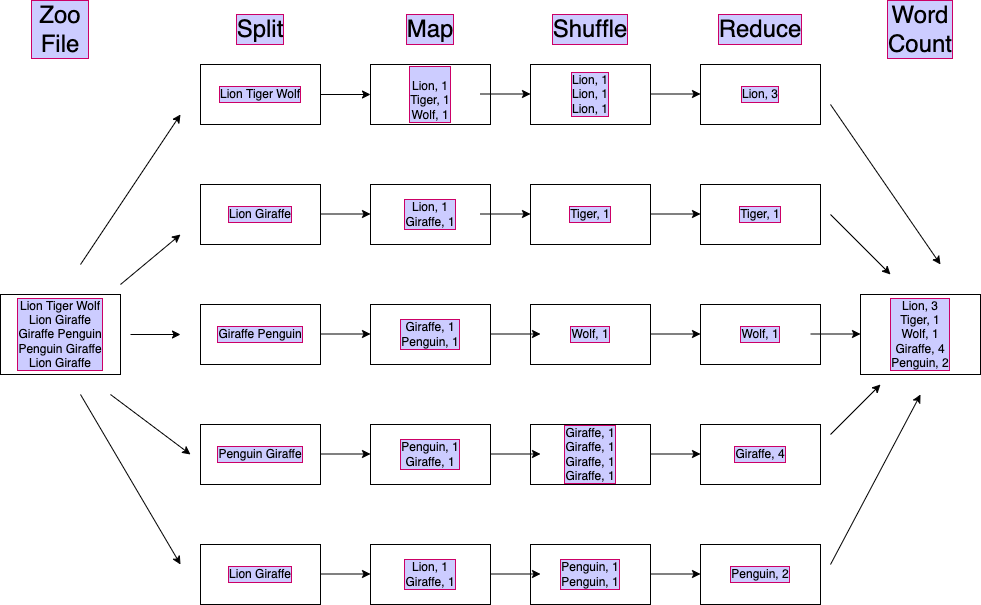

The diagram above was exported from draw.io. Its source (the exported page's mxGraphModel, read from the mxfile embedded in the PNG):
<mxGraphModel dx="946" dy="646" grid="1" gridSize="10" guides="1" tooltips="1" connect="1" arrows="1" fold="1" page="1" pageScale="1" pageWidth="850" pageHeight="1100" math="0" shadow="0">
  <root>
    <mxCell id="0" />
    <mxCell id="1" parent="0" />
    <mxCell id="llJRf_6fnKXj2v3mW4Qp-1" value="Lion Tiger Wolf&lt;br&gt;Lion Giraffe&lt;br&gt;Giraffe Penguin&lt;br&gt;Penguin Giraffe&lt;br&gt;Lion Giraffe" style="rounded=0;whiteSpace=wrap;html=1;labelBackgroundColor=#CCCCFF;labelBorderColor=#CC0066;" vertex="1" parent="1">
      <mxGeometry x="40" y="300" width="120" height="80" as="geometry" />
    </mxCell>
    <mxCell id="llJRf_6fnKXj2v3mW4Qp-2" value="Lion Tiger Wolf" style="rounded=0;whiteSpace=wrap;html=1;labelBackgroundColor=#CCCCFF;labelBorderColor=#CC0066;" vertex="1" parent="1">
      <mxGeometry x="240" y="70" width="120" height="60" as="geometry" />
    </mxCell>
    <mxCell id="llJRf_6fnKXj2v3mW4Qp-3" value="Giraffe Penguin" style="rounded=0;whiteSpace=wrap;html=1;labelBackgroundColor=#CCCCFF;labelBorderColor=#CC0066;" vertex="1" parent="1">
      <mxGeometry x="240" y="310" width="120" height="60" as="geometry" />
    </mxCell>
    <mxCell id="llJRf_6fnKXj2v3mW4Qp-4" value="Lion Giraffe" style="rounded=0;whiteSpace=wrap;html=1;labelBackgroundColor=#CCCCFF;labelBorderColor=#CC0066;" vertex="1" parent="1">
      <mxGeometry x="240" y="190" width="120" height="60" as="geometry" />
    </mxCell>
    <mxCell id="llJRf_6fnKXj2v3mW4Qp-5" value="Penguin Giraffe" style="rounded=0;whiteSpace=wrap;html=1;labelBackgroundColor=#CCCCFF;labelBorderColor=#CC0066;" vertex="1" parent="1">
      <mxGeometry x="240" y="430" width="120" height="60" as="geometry" />
    </mxCell>
    <mxCell id="llJRf_6fnKXj2v3mW4Qp-6" value="Lion Giraffe" style="rounded=0;whiteSpace=wrap;html=1;labelBackgroundColor=#CCCCFF;labelBorderColor=#CC0066;" vertex="1" parent="1">
      <mxGeometry x="240" y="550" width="120" height="60" as="geometry" />
    </mxCell>
    <mxCell id="llJRf_6fnKXj2v3mW4Qp-7" value="&lt;font style=&quot;font-size: 24px&quot;&gt;Split&lt;/font&gt;" style="text;html=1;strokeColor=none;fillColor=none;align=center;verticalAlign=middle;whiteSpace=wrap;rounded=0;labelBackgroundColor=#CCCCFF;labelBorderColor=#CC0066;" vertex="1" parent="1">
      <mxGeometry x="270" y="20" width="60" height="30" as="geometry" />
    </mxCell>
    <mxCell id="llJRf_6fnKXj2v3mW4Qp-9" value="Zoo File" style="text;html=1;strokeColor=none;fillColor=none;align=center;verticalAlign=middle;whiteSpace=wrap;rounded=0;fontSize=24;labelBackgroundColor=#CCCCFF;labelBorderColor=#CC0066;" vertex="1" parent="1">
      <mxGeometry x="70" y="20" width="60" height="30" as="geometry" />
    </mxCell>
    <mxCell id="llJRf_6fnKXj2v3mW4Qp-10" value="Map" style="text;html=1;strokeColor=none;fillColor=none;align=center;verticalAlign=middle;whiteSpace=wrap;rounded=0;fontSize=24;labelBackgroundColor=#CCCCFF;labelBorderColor=#CC0066;" vertex="1" parent="1">
      <mxGeometry x="440" y="20" width="60" height="30" as="geometry" />
    </mxCell>
    <mxCell id="llJRf_6fnKXj2v3mW4Qp-11" value="Shuffle" style="text;html=1;strokeColor=none;fillColor=none;align=center;verticalAlign=middle;whiteSpace=wrap;rounded=0;fontSize=24;labelBackgroundColor=#CCCCFF;labelBorderColor=#CC0066;" vertex="1" parent="1">
      <mxGeometry x="600" y="20" width="60" height="30" as="geometry" />
    </mxCell>
    <mxCell id="llJRf_6fnKXj2v3mW4Qp-12" value="Reduce" style="text;html=1;strokeColor=none;fillColor=none;align=center;verticalAlign=middle;whiteSpace=wrap;rounded=0;fontSize=24;labelBackgroundColor=#CCCCFF;labelBorderColor=#CC0066;" vertex="1" parent="1">
      <mxGeometry x="770" y="20" width="60" height="30" as="geometry" />
    </mxCell>
    <mxCell id="llJRf_6fnKXj2v3mW4Qp-13" value="&lt;p style=&quot;font-size: 12px ; line-height: 0&quot;&gt;&lt;/p&gt;&lt;font style=&quot;font-size: 12px&quot;&gt;Lion, 1&lt;br&gt;Tiger, 1&lt;br&gt;Wolf, 1&lt;br style=&quot;font-size: 12px&quot;&gt;&lt;/font&gt;" style="rounded=0;whiteSpace=wrap;html=1;fontSize=12;align=center;verticalAlign=middle;labelBackgroundColor=#CCCCFF;labelBorderColor=#CC0066;" vertex="1" parent="1">
      <mxGeometry x="410" y="70" width="120" height="60" as="geometry" />
    </mxCell>
    <mxCell id="llJRf_6fnKXj2v3mW4Qp-14" value="Lion, 1&lt;br&gt;Giraffe, 1" style="rounded=0;whiteSpace=wrap;html=1;fontSize=12;labelBackgroundColor=#CCCCFF;labelBorderColor=#CC0066;" vertex="1" parent="1">
      <mxGeometry x="410" y="190" width="120" height="60" as="geometry" />
    </mxCell>
    <mxCell id="llJRf_6fnKXj2v3mW4Qp-15" value="Giraffe, 1&lt;br&gt;Penguin, 1" style="rounded=0;whiteSpace=wrap;html=1;fontSize=12;labelBackgroundColor=#CCCCFF;labelBorderColor=#CC0066;" vertex="1" parent="1">
      <mxGeometry x="410" y="310" width="120" height="60" as="geometry" />
    </mxCell>
    <mxCell id="llJRf_6fnKXj2v3mW4Qp-16" value="Penguin, 1&lt;br&gt;Giraffe, 1" style="rounded=0;whiteSpace=wrap;html=1;fontSize=12;labelBackgroundColor=#CCCCFF;labelBorderColor=#CC0066;" vertex="1" parent="1">
      <mxGeometry x="410" y="430" width="120" height="60" as="geometry" />
    </mxCell>
    <mxCell id="llJRf_6fnKXj2v3mW4Qp-17" value="Lion, 1&lt;br&gt;Giraffe, 1" style="rounded=0;whiteSpace=wrap;html=1;fontSize=12;labelBackgroundColor=#CCCCFF;labelBorderColor=#CC0066;" vertex="1" parent="1">
      <mxGeometry x="410" y="550" width="120" height="60" as="geometry" />
    </mxCell>
    <mxCell id="llJRf_6fnKXj2v3mW4Qp-18" value="Lion, 1&lt;br&gt;Lion, 1&lt;br&gt;Lion, 1" style="rounded=0;whiteSpace=wrap;html=1;fontSize=12;labelBackgroundColor=#CCCCFF;labelBorderColor=#CC0066;" vertex="1" parent="1">
      <mxGeometry x="570" y="70" width="120" height="60" as="geometry" />
    </mxCell>
    <mxCell id="llJRf_6fnKXj2v3mW4Qp-20" value="Tiger, 1" style="rounded=0;whiteSpace=wrap;html=1;fontSize=12;labelBackgroundColor=#CCCCFF;labelBorderColor=#CC0066;" vertex="1" parent="1">
      <mxGeometry x="570" y="190" width="120" height="60" as="geometry" />
    </mxCell>
    <mxCell id="llJRf_6fnKXj2v3mW4Qp-21" value="Wolf, 1" style="rounded=0;whiteSpace=wrap;html=1;fontSize=12;labelBackgroundColor=#CCCCFF;labelBorderColor=#CC0066;" vertex="1" parent="1">
      <mxGeometry x="570" y="310" width="120" height="60" as="geometry" />
    </mxCell>
    <mxCell id="llJRf_6fnKXj2v3mW4Qp-22" value="Giraffe, 1&lt;br&gt;Giraffe, 1&lt;br&gt;Giraffe, 1&lt;br&gt;Giraffe, 1" style="rounded=0;whiteSpace=wrap;html=1;fontSize=12;labelBackgroundColor=#CCCCFF;labelBorderColor=#CC0066;" vertex="1" parent="1">
      <mxGeometry x="570" y="430" width="120" height="60" as="geometry" />
    </mxCell>
    <mxCell id="llJRf_6fnKXj2v3mW4Qp-23" value="Penguin, 1&lt;br&gt;Penguin, 1" style="rounded=0;whiteSpace=wrap;html=1;fontSize=12;labelBackgroundColor=#CCCCFF;labelBorderColor=#CC0066;" vertex="1" parent="1">
      <mxGeometry x="570" y="550" width="120" height="60" as="geometry" />
    </mxCell>
    <mxCell id="llJRf_6fnKXj2v3mW4Qp-24" value="Lion, 3" style="rounded=0;whiteSpace=wrap;html=1;fontSize=12;labelBackgroundColor=#CCCCFF;labelBorderColor=#CC0066;" vertex="1" parent="1">
      <mxGeometry x="740" y="70" width="120" height="60" as="geometry" />
    </mxCell>
    <mxCell id="llJRf_6fnKXj2v3mW4Qp-25" value="Tiger, 1" style="rounded=0;whiteSpace=wrap;html=1;fontSize=12;labelBackgroundColor=#CCCCFF;labelBorderColor=#CC0066;" vertex="1" parent="1">
      <mxGeometry x="740" y="190" width="120" height="60" as="geometry" />
    </mxCell>
    <mxCell id="llJRf_6fnKXj2v3mW4Qp-26" value="Wolf, 1" style="rounded=0;whiteSpace=wrap;html=1;fontSize=12;labelBackgroundColor=#CCCCFF;labelBorderColor=#CC0066;" vertex="1" parent="1">
      <mxGeometry x="740" y="310" width="120" height="60" as="geometry" />
    </mxCell>
    <mxCell id="llJRf_6fnKXj2v3mW4Qp-27" value="Giraffe, 4" style="rounded=0;whiteSpace=wrap;html=1;fontSize=12;labelBackgroundColor=#CCCCFF;labelBorderColor=#CC0066;" vertex="1" parent="1">
      <mxGeometry x="740" y="430" width="120" height="60" as="geometry" />
    </mxCell>
    <mxCell id="llJRf_6fnKXj2v3mW4Qp-28" value="Penguin, 2" style="rounded=0;whiteSpace=wrap;html=1;fontSize=12;labelBackgroundColor=#CCCCFF;labelBorderColor=#CC0066;" vertex="1" parent="1">
      <mxGeometry x="740" y="550" width="120" height="60" as="geometry" />
    </mxCell>
    <mxCell id="llJRf_6fnKXj2v3mW4Qp-30" value="Word Count" style="text;html=1;strokeColor=none;fillColor=none;align=center;verticalAlign=middle;whiteSpace=wrap;rounded=0;fontSize=24;labelBackgroundColor=#CCCCFF;labelBorderColor=#CC0066;" vertex="1" parent="1">
      <mxGeometry x="930" y="20" width="60" height="30" as="geometry" />
    </mxCell>
    <mxCell id="llJRf_6fnKXj2v3mW4Qp-31" value="Lion, 3&lt;br&gt;Tiger, 1&lt;br&gt;Wolf, 1&lt;br&gt;Giraffe, 4&lt;br&gt;Penguin, 2" style="rounded=0;whiteSpace=wrap;html=1;fontSize=12;labelBackgroundColor=#CCCCFF;labelBorderColor=#CC0066;" vertex="1" parent="1">
      <mxGeometry x="900" y="300" width="120" height="80" as="geometry" />
    </mxCell>
    <mxCell id="llJRf_6fnKXj2v3mW4Qp-32" value="" style="endArrow=classic;html=1;rounded=0;fontSize=12;" edge="1" parent="1">
      <mxGeometry width="50" height="50" relative="1" as="geometry">
        <mxPoint x="120" y="270" as="sourcePoint" />
        <mxPoint x="220" y="120" as="targetPoint" />
      </mxGeometry>
    </mxCell>
    <mxCell id="llJRf_6fnKXj2v3mW4Qp-33" value="" style="endArrow=classic;html=1;rounded=0;fontSize=12;" edge="1" parent="1">
      <mxGeometry width="50" height="50" relative="1" as="geometry">
        <mxPoint x="160" y="290" as="sourcePoint" />
        <mxPoint x="220" y="240" as="targetPoint" />
      </mxGeometry>
    </mxCell>
    <mxCell id="llJRf_6fnKXj2v3mW4Qp-34" value="" style="endArrow=classic;html=1;rounded=0;fontSize=12;" edge="1" parent="1">
      <mxGeometry width="50" height="50" relative="1" as="geometry">
        <mxPoint x="170" y="340" as="sourcePoint" />
        <mxPoint x="220" y="340" as="targetPoint" />
      </mxGeometry>
    </mxCell>
    <mxCell id="llJRf_6fnKXj2v3mW4Qp-35" value="" style="endArrow=classic;html=1;rounded=0;fontSize=12;" edge="1" parent="1">
      <mxGeometry width="50" height="50" relative="1" as="geometry">
        <mxPoint x="150" y="400" as="sourcePoint" />
        <mxPoint x="230" y="460" as="targetPoint" />
      </mxGeometry>
    </mxCell>
    <mxCell id="llJRf_6fnKXj2v3mW4Qp-36" value="" style="endArrow=classic;html=1;rounded=0;fontSize=12;" edge="1" parent="1">
      <mxGeometry width="50" height="50" relative="1" as="geometry">
        <mxPoint x="120" y="400" as="sourcePoint" />
        <mxPoint x="220" y="570" as="targetPoint" />
      </mxGeometry>
    </mxCell>
    <mxCell id="llJRf_6fnKXj2v3mW4Qp-37" value="" style="endArrow=classic;html=1;rounded=0;fontSize=12;" edge="1" parent="1">
      <mxGeometry width="50" height="50" relative="1" as="geometry">
        <mxPoint x="360" y="100" as="sourcePoint" />
        <mxPoint x="410" y="100" as="targetPoint" />
      </mxGeometry>
    </mxCell>
    <mxCell id="llJRf_6fnKXj2v3mW4Qp-38" value="" style="endArrow=classic;html=1;rounded=0;fontSize=12;" edge="1" parent="1">
      <mxGeometry width="50" height="50" relative="1" as="geometry">
        <mxPoint x="870" y="440" as="sourcePoint" />
        <mxPoint x="920" y="390" as="targetPoint" />
      </mxGeometry>
    </mxCell>
    <mxCell id="llJRf_6fnKXj2v3mW4Qp-39" value="" style="endArrow=classic;html=1;rounded=0;fontSize=12;" edge="1" parent="1">
      <mxGeometry width="50" height="50" relative="1" as="geometry">
        <mxPoint x="360" y="219.5" as="sourcePoint" />
        <mxPoint x="410" y="219.5" as="targetPoint" />
      </mxGeometry>
    </mxCell>
    <mxCell id="llJRf_6fnKXj2v3mW4Qp-40" value="" style="endArrow=classic;html=1;rounded=0;fontSize=12;" edge="1" parent="1">
      <mxGeometry width="50" height="50" relative="1" as="geometry">
        <mxPoint x="360" y="339.5" as="sourcePoint" />
        <mxPoint x="410" y="339.5" as="targetPoint" />
      </mxGeometry>
    </mxCell>
    <mxCell id="llJRf_6fnKXj2v3mW4Qp-41" value="" style="endArrow=classic;html=1;rounded=0;fontSize=12;" edge="1" parent="1">
      <mxGeometry width="50" height="50" relative="1" as="geometry">
        <mxPoint x="360" y="459.5" as="sourcePoint" />
        <mxPoint x="410" y="459.5" as="targetPoint" />
      </mxGeometry>
    </mxCell>
    <mxCell id="llJRf_6fnKXj2v3mW4Qp-42" value="" style="endArrow=classic;html=1;rounded=0;fontSize=12;" edge="1" parent="1">
      <mxGeometry width="50" height="50" relative="1" as="geometry">
        <mxPoint x="360" y="579.5" as="sourcePoint" />
        <mxPoint x="410" y="579.5" as="targetPoint" />
      </mxGeometry>
    </mxCell>
    <mxCell id="llJRf_6fnKXj2v3mW4Qp-43" value="" style="endArrow=classic;html=1;rounded=0;fontSize=12;" edge="1" parent="1">
      <mxGeometry width="50" height="50" relative="1" as="geometry">
        <mxPoint x="520" y="99.5" as="sourcePoint" />
        <mxPoint x="570" y="99.5" as="targetPoint" />
      </mxGeometry>
    </mxCell>
    <mxCell id="llJRf_6fnKXj2v3mW4Qp-44" value="" style="endArrow=classic;html=1;rounded=0;fontSize=12;" edge="1" parent="1">
      <mxGeometry width="50" height="50" relative="1" as="geometry">
        <mxPoint x="520" y="219.5" as="sourcePoint" />
        <mxPoint x="570" y="219.5" as="targetPoint" />
      </mxGeometry>
    </mxCell>
    <mxCell id="llJRf_6fnKXj2v3mW4Qp-45" value="" style="endArrow=classic;html=1;rounded=0;fontSize=12;" edge="1" parent="1">
      <mxGeometry width="50" height="50" relative="1" as="geometry">
        <mxPoint x="530" y="339.5" as="sourcePoint" />
        <mxPoint x="580" y="339.5" as="targetPoint" />
      </mxGeometry>
    </mxCell>
    <mxCell id="llJRf_6fnKXj2v3mW4Qp-46" value="" style="endArrow=classic;html=1;rounded=0;fontSize=12;" edge="1" parent="1">
      <mxGeometry width="50" height="50" relative="1" as="geometry">
        <mxPoint x="530" y="459.5" as="sourcePoint" />
        <mxPoint x="580" y="459.5" as="targetPoint" />
      </mxGeometry>
    </mxCell>
    <mxCell id="llJRf_6fnKXj2v3mW4Qp-47" value="" style="endArrow=classic;html=1;rounded=0;fontSize=12;" edge="1" parent="1">
      <mxGeometry width="50" height="50" relative="1" as="geometry">
        <mxPoint x="530" y="579.5" as="sourcePoint" />
        <mxPoint x="580" y="579.5" as="targetPoint" />
      </mxGeometry>
    </mxCell>
    <mxCell id="llJRf_6fnKXj2v3mW4Qp-48" value="" style="endArrow=classic;html=1;rounded=0;fontSize=12;" edge="1" parent="1">
      <mxGeometry width="50" height="50" relative="1" as="geometry">
        <mxPoint x="690" y="99.5" as="sourcePoint" />
        <mxPoint x="740" y="99.5" as="targetPoint" />
      </mxGeometry>
    </mxCell>
    <mxCell id="llJRf_6fnKXj2v3mW4Qp-49" value="" style="endArrow=classic;html=1;rounded=0;fontSize=12;" edge="1" parent="1">
      <mxGeometry width="50" height="50" relative="1" as="geometry">
        <mxPoint x="690" y="219.5" as="sourcePoint" />
        <mxPoint x="740" y="219.5" as="targetPoint" />
      </mxGeometry>
    </mxCell>
    <mxCell id="llJRf_6fnKXj2v3mW4Qp-50" value="" style="endArrow=classic;html=1;rounded=0;fontSize=12;" edge="1" parent="1">
      <mxGeometry width="50" height="50" relative="1" as="geometry">
        <mxPoint x="690" y="339.5" as="sourcePoint" />
        <mxPoint x="740" y="339.5" as="targetPoint" />
      </mxGeometry>
    </mxCell>
    <mxCell id="llJRf_6fnKXj2v3mW4Qp-51" value="" style="endArrow=classic;html=1;rounded=0;fontSize=12;" edge="1" parent="1">
      <mxGeometry width="50" height="50" relative="1" as="geometry">
        <mxPoint x="690" y="459.5" as="sourcePoint" />
        <mxPoint x="740" y="459.5" as="targetPoint" />
      </mxGeometry>
    </mxCell>
    <mxCell id="llJRf_6fnKXj2v3mW4Qp-52" value="" style="endArrow=classic;html=1;rounded=0;fontSize=12;" edge="1" parent="1">
      <mxGeometry width="50" height="50" relative="1" as="geometry">
        <mxPoint x="690" y="579.5" as="sourcePoint" />
        <mxPoint x="740" y="579.5" as="targetPoint" />
      </mxGeometry>
    </mxCell>
    <mxCell id="llJRf_6fnKXj2v3mW4Qp-53" value="" style="endArrow=classic;html=1;rounded=0;fontSize=12;" edge="1" parent="1">
      <mxGeometry width="50" height="50" relative="1" as="geometry">
        <mxPoint x="870" y="570" as="sourcePoint" />
        <mxPoint x="960" y="400" as="targetPoint" />
      </mxGeometry>
    </mxCell>
    <mxCell id="llJRf_6fnKXj2v3mW4Qp-54" value="" style="endArrow=classic;html=1;rounded=0;fontSize=12;" edge="1" parent="1">
      <mxGeometry width="50" height="50" relative="1" as="geometry">
        <mxPoint x="870" y="110" as="sourcePoint" />
        <mxPoint x="980" y="270" as="targetPoint" />
      </mxGeometry>
    </mxCell>
    <mxCell id="llJRf_6fnKXj2v3mW4Qp-55" value="" style="endArrow=classic;html=1;rounded=0;fontSize=12;" edge="1" parent="1">
      <mxGeometry width="50" height="50" relative="1" as="geometry">
        <mxPoint x="870" y="220" as="sourcePoint" />
        <mxPoint x="930" y="280" as="targetPoint" />
      </mxGeometry>
    </mxCell>
    <mxCell id="llJRf_6fnKXj2v3mW4Qp-56" value="" style="endArrow=classic;html=1;rounded=0;fontSize=12;" edge="1" parent="1">
      <mxGeometry width="50" height="50" relative="1" as="geometry">
        <mxPoint x="850" y="339.5" as="sourcePoint" />
        <mxPoint x="900" y="339.5" as="targetPoint" />
      </mxGeometry>
    </mxCell>
  </root>
</mxGraphModel>